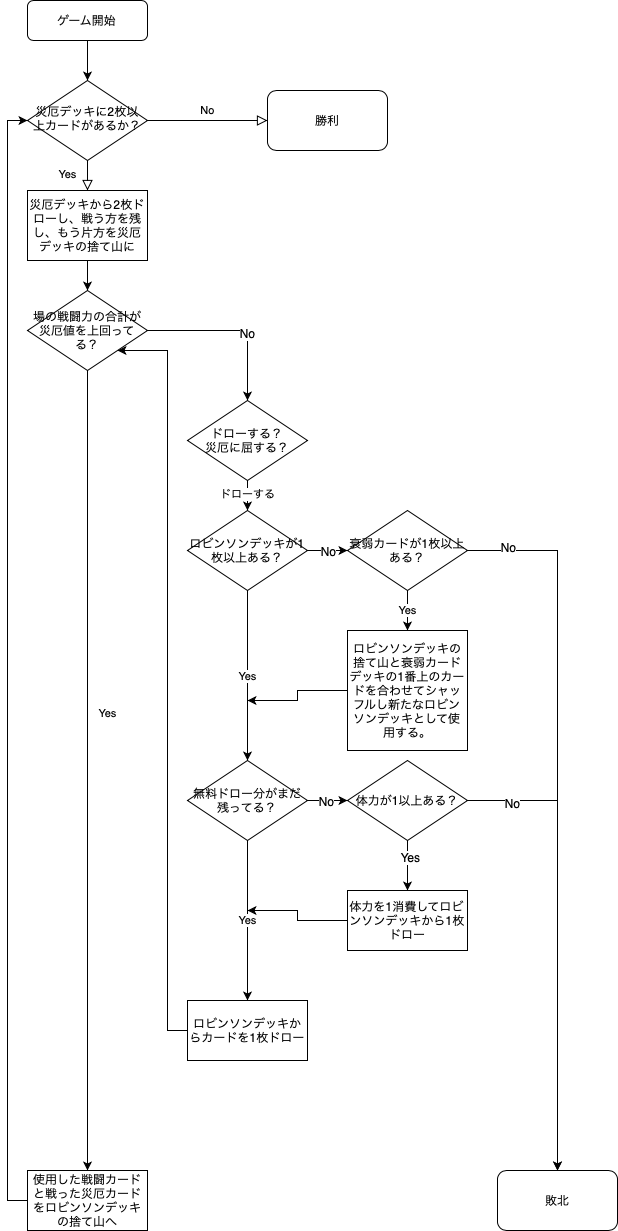

The diagram above was exported from draw.io. Its source (the exported page's mxGraphModel, read from the mxfile embedded in the PNG):
<mxGraphModel dx="1500" dy="1078" grid="1" gridSize="10" guides="1" tooltips="1" connect="1" arrows="1" fold="1" page="1" pageScale="1" pageWidth="827" pageHeight="1169" math="0" shadow="0">
  <root>
    <mxCell id="WIyWlLk6GJQsqaUBKTNV-0" />
    <mxCell id="WIyWlLk6GJQsqaUBKTNV-1" parent="WIyWlLk6GJQsqaUBKTNV-0" />
    <mxCell id="WIyWlLk6GJQsqaUBKTNV-4" value="Yes" style="rounded=0;html=1;jettySize=auto;orthogonalLoop=1;fontSize=11;endArrow=block;endFill=0;endSize=8;strokeWidth=1;shadow=0;labelBackgroundColor=none;edgeStyle=orthogonalEdgeStyle;" parent="WIyWlLk6GJQsqaUBKTNV-1" source="WIyWlLk6GJQsqaUBKTNV-6" target="WIyWlLk6GJQsqaUBKTNV-11" edge="1">
      <mxGeometry y="20" relative="1" as="geometry">
        <mxPoint as="offset" />
        <mxPoint x="220" y="170" as="targetPoint" />
      </mxGeometry>
    </mxCell>
    <mxCell id="WIyWlLk6GJQsqaUBKTNV-5" value="No" style="edgeStyle=orthogonalEdgeStyle;rounded=0;html=1;jettySize=auto;orthogonalLoop=1;fontSize=11;endArrow=block;endFill=0;endSize=8;strokeWidth=1;shadow=0;labelBackgroundColor=none;entryX=0;entryY=0.5;entryDx=0;entryDy=0;" parent="WIyWlLk6GJQsqaUBKTNV-1" source="WIyWlLk6GJQsqaUBKTNV-6" target="PwEL1WfdJElGaxR2s-28-52" edge="1">
      <mxGeometry y="10" relative="1" as="geometry">
        <mxPoint as="offset" />
        <mxPoint x="410" y="200" as="targetPoint" />
        <Array as="points">
          <mxPoint x="320" y="170" />
          <mxPoint x="320" y="170" />
        </Array>
      </mxGeometry>
    </mxCell>
    <mxCell id="WIyWlLk6GJQsqaUBKTNV-6" value="災厄デッキに2枚以上カードがあるか？" style="rhombus;whiteSpace=wrap;html=1;shadow=0;fontFamily=Helvetica;fontSize=12;align=center;strokeWidth=1;spacing=6;spacingTop=-4;" parent="WIyWlLk6GJQsqaUBKTNV-1" vertex="1">
      <mxGeometry x="160" y="130" width="120" height="80" as="geometry" />
    </mxCell>
    <mxCell id="PwEL1WfdJElGaxR2s-28-9" style="edgeStyle=orthogonalEdgeStyle;rounded=0;orthogonalLoop=1;jettySize=auto;html=1;" parent="WIyWlLk6GJQsqaUBKTNV-1" source="WIyWlLk6GJQsqaUBKTNV-11" target="PwEL1WfdJElGaxR2s-28-8" edge="1">
      <mxGeometry relative="1" as="geometry" />
    </mxCell>
    <mxCell id="WIyWlLk6GJQsqaUBKTNV-11" value="災厄デッキから2枚ドローし、戦う方を残し、もう片方を災厄デッキの捨て山に" style="rounded=1;whiteSpace=wrap;html=1;fontSize=12;glass=0;strokeWidth=1;shadow=0;arcSize=0;" parent="WIyWlLk6GJQsqaUBKTNV-1" vertex="1">
      <mxGeometry x="160" y="240" width="120" height="70" as="geometry" />
    </mxCell>
    <mxCell id="PwEL1WfdJElGaxR2s-28-7" style="edgeStyle=orthogonalEdgeStyle;rounded=0;orthogonalLoop=1;jettySize=auto;html=1;" parent="WIyWlLk6GJQsqaUBKTNV-1" source="PwEL1WfdJElGaxR2s-28-6" target="WIyWlLk6GJQsqaUBKTNV-6" edge="1">
      <mxGeometry relative="1" as="geometry" />
    </mxCell>
    <mxCell id="PwEL1WfdJElGaxR2s-28-6" value="ゲーム開始" style="rounded=1;whiteSpace=wrap;html=1;" parent="WIyWlLk6GJQsqaUBKTNV-1" vertex="1">
      <mxGeometry x="160" y="50" width="120" height="40" as="geometry" />
    </mxCell>
    <mxCell id="PwEL1WfdJElGaxR2s-28-12" value="Yes" style="edgeStyle=orthogonalEdgeStyle;rounded=0;orthogonalLoop=1;jettySize=auto;html=1;" parent="WIyWlLk6GJQsqaUBKTNV-1" source="PwEL1WfdJElGaxR2s-28-8" target="PwEL1WfdJElGaxR2s-28-11" edge="1">
      <mxGeometry x="-0.1429" y="20" relative="1" as="geometry">
        <mxPoint y="1" as="offset" />
      </mxGeometry>
    </mxCell>
    <mxCell id="PwEL1WfdJElGaxR2s-28-14" style="edgeStyle=orthogonalEdgeStyle;rounded=0;orthogonalLoop=1;jettySize=auto;html=1;" parent="WIyWlLk6GJQsqaUBKTNV-1" source="PwEL1WfdJElGaxR2s-28-8" target="PwEL1WfdJElGaxR2s-28-13" edge="1">
      <mxGeometry relative="1" as="geometry" />
    </mxCell>
    <mxCell id="PwEL1WfdJElGaxR2s-28-15" value="No" style="text;html=1;align=center;verticalAlign=middle;resizable=0;points=[];labelBackgroundColor=#ffffff;" parent="PwEL1WfdJElGaxR2s-28-14" vertex="1" connectable="0">
      <mxGeometry x="0.2102" y="-1" relative="1" as="geometry">
        <mxPoint as="offset" />
      </mxGeometry>
    </mxCell>
    <mxCell id="PwEL1WfdJElGaxR2s-28-8" value="場の戦闘力の合計が災厄値を上回ってる？" style="rhombus;whiteSpace=wrap;html=1;" parent="WIyWlLk6GJQsqaUBKTNV-1" vertex="1">
      <mxGeometry x="160" y="340" width="120" height="80" as="geometry" />
    </mxCell>
    <mxCell id="PwEL1WfdJElGaxR2s-28-51" style="edgeStyle=orthogonalEdgeStyle;rounded=0;orthogonalLoop=1;jettySize=auto;html=1;entryX=0;entryY=0.5;entryDx=0;entryDy=0;" parent="WIyWlLk6GJQsqaUBKTNV-1" source="PwEL1WfdJElGaxR2s-28-11" target="WIyWlLk6GJQsqaUBKTNV-6" edge="1">
      <mxGeometry relative="1" as="geometry">
        <Array as="points">
          <mxPoint x="140" y="1250" />
          <mxPoint x="140" y="170" />
        </Array>
      </mxGeometry>
    </mxCell>
    <mxCell id="PwEL1WfdJElGaxR2s-28-11" value="使用した戦闘カードと戦った災厄カードをロビンソンデッキの捨て山へ" style="rounded=0;whiteSpace=wrap;html=1;" parent="WIyWlLk6GJQsqaUBKTNV-1" vertex="1">
      <mxGeometry x="160" y="1220" width="120" height="60" as="geometry" />
    </mxCell>
    <mxCell id="PwEL1WfdJElGaxR2s-28-17" value="ドローする" style="edgeStyle=orthogonalEdgeStyle;rounded=0;orthogonalLoop=1;jettySize=auto;html=1;" parent="WIyWlLk6GJQsqaUBKTNV-1" source="PwEL1WfdJElGaxR2s-28-13" target="PwEL1WfdJElGaxR2s-28-18" edge="1">
      <mxGeometry relative="1" as="geometry">
        <mxPoint x="379.9999999999998" y="570" as="targetPoint" />
      </mxGeometry>
    </mxCell>
    <mxCell id="PwEL1WfdJElGaxR2s-28-13" value="ドローする？&lt;br&gt;災厄に屈する？" style="rhombus;whiteSpace=wrap;html=1;" parent="WIyWlLk6GJQsqaUBKTNV-1" vertex="1">
      <mxGeometry x="320" y="450" width="120" height="80" as="geometry" />
    </mxCell>
    <mxCell id="PwEL1WfdJElGaxR2s-28-21" value="Yes" style="edgeStyle=orthogonalEdgeStyle;rounded=0;orthogonalLoop=1;jettySize=auto;html=1;" parent="WIyWlLk6GJQsqaUBKTNV-1" source="PwEL1WfdJElGaxR2s-28-18" target="PwEL1WfdJElGaxR2s-28-22" edge="1">
      <mxGeometry relative="1" as="geometry">
        <mxPoint x="379.9999999999998" y="709.9999999999998" as="targetPoint" />
      </mxGeometry>
    </mxCell>
    <mxCell id="PwEL1WfdJElGaxR2s-28-26" style="edgeStyle=orthogonalEdgeStyle;rounded=0;orthogonalLoop=1;jettySize=auto;html=1;entryX=0;entryY=0.5;entryDx=0;entryDy=0;" parent="WIyWlLk6GJQsqaUBKTNV-1" source="PwEL1WfdJElGaxR2s-28-18" target="PwEL1WfdJElGaxR2s-28-40" edge="1">
      <mxGeometry relative="1" as="geometry" />
    </mxCell>
    <mxCell id="PwEL1WfdJElGaxR2s-28-27" value="No" style="text;html=1;align=center;verticalAlign=middle;resizable=0;points=[];labelBackgroundColor=#ffffff;" parent="PwEL1WfdJElGaxR2s-28-26" vertex="1" connectable="0">
      <mxGeometry y="-7" relative="1" as="geometry">
        <mxPoint y="-7" as="offset" />
      </mxGeometry>
    </mxCell>
    <mxCell id="PwEL1WfdJElGaxR2s-28-18" value="ロビンソンデッキが1枚以上ある？" style="rhombus;whiteSpace=wrap;html=1;" parent="WIyWlLk6GJQsqaUBKTNV-1" vertex="1">
      <mxGeometry x="320" y="560" width="120" height="80" as="geometry" />
    </mxCell>
    <mxCell id="PwEL1WfdJElGaxR2s-28-24" value="Yes" style="edgeStyle=orthogonalEdgeStyle;rounded=0;orthogonalLoop=1;jettySize=auto;html=1;" parent="WIyWlLk6GJQsqaUBKTNV-1" source="PwEL1WfdJElGaxR2s-28-22" target="PwEL1WfdJElGaxR2s-28-23" edge="1">
      <mxGeometry relative="1" as="geometry" />
    </mxCell>
    <mxCell id="PwEL1WfdJElGaxR2s-28-35" style="edgeStyle=orthogonalEdgeStyle;rounded=0;orthogonalLoop=1;jettySize=auto;html=1;entryX=0;entryY=0.5;entryDx=0;entryDy=0;" parent="WIyWlLk6GJQsqaUBKTNV-1" source="PwEL1WfdJElGaxR2s-28-22" target="PwEL1WfdJElGaxR2s-28-31" edge="1">
      <mxGeometry relative="1" as="geometry" />
    </mxCell>
    <mxCell id="PwEL1WfdJElGaxR2s-28-36" value="No" style="text;html=1;align=center;verticalAlign=middle;resizable=0;points=[];labelBackgroundColor=#ffffff;" parent="PwEL1WfdJElGaxR2s-28-35" vertex="1" connectable="0">
      <mxGeometry x="-0.0898" relative="1" as="geometry">
        <mxPoint as="offset" />
      </mxGeometry>
    </mxCell>
    <mxCell id="PwEL1WfdJElGaxR2s-28-22" value="無料ドロー分がまだ残ってる？" style="rhombus;whiteSpace=wrap;html=1;" parent="WIyWlLk6GJQsqaUBKTNV-1" vertex="1">
      <mxGeometry x="320" y="810" width="120" height="80" as="geometry" />
    </mxCell>
    <mxCell id="PwEL1WfdJElGaxR2s-28-43" style="edgeStyle=orthogonalEdgeStyle;rounded=0;orthogonalLoop=1;jettySize=auto;html=1;entryX=1;entryY=1;entryDx=0;entryDy=0;" parent="WIyWlLk6GJQsqaUBKTNV-1" source="PwEL1WfdJElGaxR2s-28-23" target="PwEL1WfdJElGaxR2s-28-8" edge="1">
      <mxGeometry relative="1" as="geometry">
        <mxPoint x="300" y="400" as="targetPoint" />
        <Array as="points">
          <mxPoint x="300" y="1080" />
          <mxPoint x="300" y="400" />
        </Array>
      </mxGeometry>
    </mxCell>
    <mxCell id="PwEL1WfdJElGaxR2s-28-23" value="ロビンソンデッキからカードを1枚ドロー" style="rounded=0;whiteSpace=wrap;html=1;" parent="WIyWlLk6GJQsqaUBKTNV-1" vertex="1">
      <mxGeometry x="320" y="1050" width="120" height="60" as="geometry" />
    </mxCell>
    <mxCell id="PwEL1WfdJElGaxR2s-28-29" style="edgeStyle=orthogonalEdgeStyle;rounded=0;orthogonalLoop=1;jettySize=auto;html=1;" parent="WIyWlLk6GJQsqaUBKTNV-1" source="PwEL1WfdJElGaxR2s-28-25" edge="1">
      <mxGeometry relative="1" as="geometry">
        <mxPoint x="380" y="750" as="targetPoint" />
      </mxGeometry>
    </mxCell>
    <mxCell id="PwEL1WfdJElGaxR2s-28-25" value="ロビンソンデッキの捨て山と衰弱カードデッキの1番上のカードを合わせてシャッフルし新たなロビンソンデッキとして使用する。" style="rounded=0;whiteSpace=wrap;html=1;" parent="WIyWlLk6GJQsqaUBKTNV-1" vertex="1">
      <mxGeometry x="480" y="680" width="120" height="120" as="geometry" />
    </mxCell>
    <mxCell id="PwEL1WfdJElGaxR2s-28-38" style="edgeStyle=orthogonalEdgeStyle;rounded=0;orthogonalLoop=1;jettySize=auto;html=1;" parent="WIyWlLk6GJQsqaUBKTNV-1" source="PwEL1WfdJElGaxR2s-28-31" target="PwEL1WfdJElGaxR2s-28-37" edge="1">
      <mxGeometry relative="1" as="geometry" />
    </mxCell>
    <mxCell id="PwEL1WfdJElGaxR2s-28-48" value="Yes" style="text;html=1;align=center;verticalAlign=middle;resizable=0;points=[];labelBackgroundColor=#ffffff;" parent="PwEL1WfdJElGaxR2s-28-38" vertex="1" connectable="0">
      <mxGeometry x="-0.36" y="2" relative="1" as="geometry">
        <mxPoint as="offset" />
      </mxGeometry>
    </mxCell>
    <mxCell id="PwEL1WfdJElGaxR2s-28-46" style="edgeStyle=orthogonalEdgeStyle;rounded=0;orthogonalLoop=1;jettySize=auto;html=1;" parent="WIyWlLk6GJQsqaUBKTNV-1" source="PwEL1WfdJElGaxR2s-28-31" target="PwEL1WfdJElGaxR2s-28-45" edge="1">
      <mxGeometry relative="1" as="geometry" />
    </mxCell>
    <mxCell id="PwEL1WfdJElGaxR2s-28-49" value="No" style="text;html=1;align=center;verticalAlign=middle;resizable=0;points=[];labelBackgroundColor=#ffffff;" parent="PwEL1WfdJElGaxR2s-28-46" vertex="1" connectable="0">
      <mxGeometry x="-0.8087" y="-2" relative="1" as="geometry">
        <mxPoint as="offset" />
      </mxGeometry>
    </mxCell>
    <mxCell id="PwEL1WfdJElGaxR2s-28-31" value="体力が1以上ある？" style="rhombus;whiteSpace=wrap;html=1;" parent="WIyWlLk6GJQsqaUBKTNV-1" vertex="1">
      <mxGeometry x="480" y="810" width="120" height="80" as="geometry" />
    </mxCell>
    <mxCell id="PwEL1WfdJElGaxR2s-28-39" style="edgeStyle=orthogonalEdgeStyle;rounded=0;orthogonalLoop=1;jettySize=auto;html=1;" parent="WIyWlLk6GJQsqaUBKTNV-1" source="PwEL1WfdJElGaxR2s-28-37" edge="1">
      <mxGeometry relative="1" as="geometry">
        <mxPoint x="380" y="960" as="targetPoint" />
      </mxGeometry>
    </mxCell>
    <mxCell id="PwEL1WfdJElGaxR2s-28-37" value="体力を1消費してロビンソンデッキから1枚ドロー" style="rounded=0;whiteSpace=wrap;html=1;" parent="WIyWlLk6GJQsqaUBKTNV-1" vertex="1">
      <mxGeometry x="480" y="940" width="120" height="60" as="geometry" />
    </mxCell>
    <mxCell id="PwEL1WfdJElGaxR2s-28-41" value="Yes" style="edgeStyle=orthogonalEdgeStyle;rounded=0;orthogonalLoop=1;jettySize=auto;html=1;entryX=0.5;entryY=0;entryDx=0;entryDy=0;" parent="WIyWlLk6GJQsqaUBKTNV-1" source="PwEL1WfdJElGaxR2s-28-40" target="PwEL1WfdJElGaxR2s-28-25" edge="1">
      <mxGeometry relative="1" as="geometry" />
    </mxCell>
    <mxCell id="PwEL1WfdJElGaxR2s-28-47" style="edgeStyle=orthogonalEdgeStyle;rounded=0;orthogonalLoop=1;jettySize=auto;html=1;" parent="WIyWlLk6GJQsqaUBKTNV-1" source="PwEL1WfdJElGaxR2s-28-40" target="PwEL1WfdJElGaxR2s-28-45" edge="1">
      <mxGeometry relative="1" as="geometry" />
    </mxCell>
    <mxCell id="PwEL1WfdJElGaxR2s-28-50" value="No" style="text;html=1;align=center;verticalAlign=middle;resizable=0;points=[];labelBackgroundColor=#ffffff;" parent="PwEL1WfdJElGaxR2s-28-47" vertex="1" connectable="0">
      <mxGeometry x="-0.8873" y="4" relative="1" as="geometry">
        <mxPoint as="offset" />
      </mxGeometry>
    </mxCell>
    <mxCell id="PwEL1WfdJElGaxR2s-28-40" value="衰弱カードが1枚以上ある？" style="rhombus;whiteSpace=wrap;html=1;" parent="WIyWlLk6GJQsqaUBKTNV-1" vertex="1">
      <mxGeometry x="480" y="560" width="120" height="80" as="geometry" />
    </mxCell>
    <mxCell id="PwEL1WfdJElGaxR2s-28-45" value="敗北" style="rounded=1;whiteSpace=wrap;html=1;" parent="WIyWlLk6GJQsqaUBKTNV-1" vertex="1">
      <mxGeometry x="630" y="1220" width="120" height="60" as="geometry" />
    </mxCell>
    <mxCell id="PwEL1WfdJElGaxR2s-28-52" value="勝利" style="rounded=1;whiteSpace=wrap;html=1;" parent="WIyWlLk6GJQsqaUBKTNV-1" vertex="1">
      <mxGeometry x="400" y="140" width="120" height="60" as="geometry" />
    </mxCell>
  </root>
</mxGraphModel>